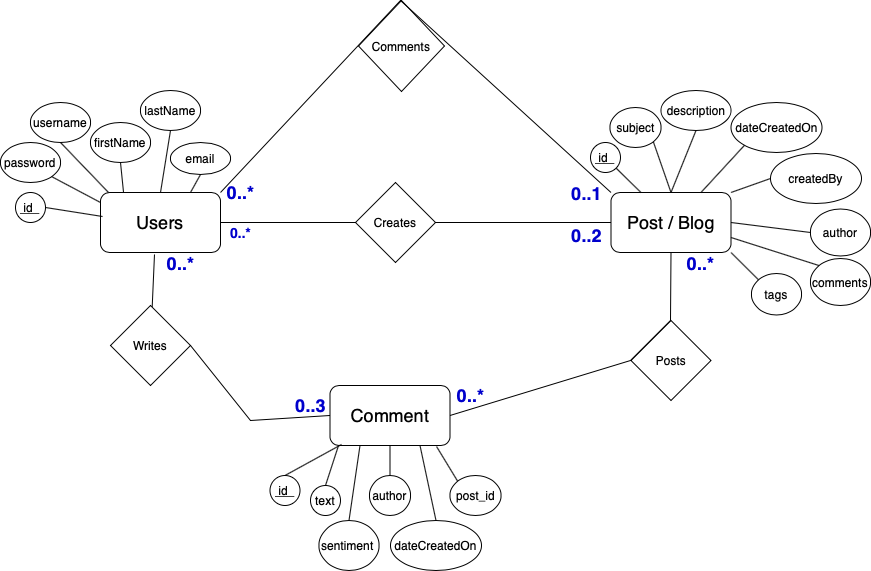

The diagram above was exported from draw.io. Its source (the exported page's mxGraphModel, read from the mxfile embedded in the PNG):
<mxGraphModel dx="2013" dy="637" grid="1" gridSize="10" guides="1" tooltips="1" connect="1" arrows="1" fold="1" page="1" pageScale="1" pageWidth="827" pageHeight="1169" math="0" shadow="0">
  <root>
    <mxCell id="0" />
    <mxCell id="1" parent="0" />
    <mxCell id="NBUErqRfJBStd0R9DYXg-2" value="&lt;font style=&quot;font-size: 18px&quot;&gt;Users&lt;/font&gt;" style="rounded=1;whiteSpace=wrap;html=1;" parent="1" vertex="1">
      <mxGeometry x="-410" y="272" width="120" height="60" as="geometry" />
    </mxCell>
    <mxCell id="NBUErqRfJBStd0R9DYXg-3" value="&lt;font style=&quot;font-size: 18px&quot;&gt;Post / Blog&lt;/font&gt;" style="rounded=1;whiteSpace=wrap;html=1;" parent="1" vertex="1">
      <mxGeometry x="100.5" y="272" width="120" height="60" as="geometry" />
    </mxCell>
    <mxCell id="NBUErqRfJBStd0R9DYXg-4" value="&lt;font style=&quot;font-size: 18px&quot;&gt;Comment&lt;/font&gt;" style="rounded=1;whiteSpace=wrap;html=1;" parent="1" vertex="1">
      <mxGeometry x="-180.5" y="465" width="120" height="60" as="geometry" />
    </mxCell>
    <mxCell id="NBUErqRfJBStd0R9DYXg-7" value="Creates" style="rhombus;whiteSpace=wrap;html=1;" parent="1" vertex="1">
      <mxGeometry x="-155" y="262" width="80" height="80" as="geometry" />
    </mxCell>
    <mxCell id="NBUErqRfJBStd0R9DYXg-9" value="Posts" style="rhombus;whiteSpace=wrap;html=1;" parent="1" vertex="1">
      <mxGeometry x="120.5" y="400" width="80" height="80" as="geometry" />
    </mxCell>
    <mxCell id="NBUErqRfJBStd0R9DYXg-10" value="Comments" style="rhombus;whiteSpace=wrap;html=1;" parent="1" vertex="1">
      <mxGeometry x="-152" y="80" width="86" height="91" as="geometry" />
    </mxCell>
    <mxCell id="NBUErqRfJBStd0R9DYXg-11" value="&lt;u&gt;&amp;nbsp;id &amp;nbsp;&lt;/u&gt;" style="ellipse;whiteSpace=wrap;html=1;" parent="1" vertex="1">
      <mxGeometry x="-495" y="272" width="30" height="30" as="geometry" />
    </mxCell>
    <mxCell id="NBUErqRfJBStd0R9DYXg-12" value="username" style="ellipse;whiteSpace=wrap;html=1;" parent="1" vertex="1">
      <mxGeometry x="-480" y="182" width="60" height="40" as="geometry" />
    </mxCell>
    <mxCell id="NBUErqRfJBStd0R9DYXg-13" value="password" style="ellipse;whiteSpace=wrap;html=1;direction=south;" parent="1" vertex="1">
      <mxGeometry x="-510" y="222" width="60" height="40" as="geometry" />
    </mxCell>
    <mxCell id="NBUErqRfJBStd0R9DYXg-14" value="firstName" style="ellipse;whiteSpace=wrap;html=1;" parent="1" vertex="1">
      <mxGeometry x="-420" y="202" width="60" height="40" as="geometry" />
    </mxCell>
    <mxCell id="NBUErqRfJBStd0R9DYXg-15" value="lastName&lt;span style=&quot;color: rgba(0 , 0 , 0 , 0) ; font-family: monospace ; font-size: 0px&quot;&gt;%3CmxGraphModel%3E%3Croot%3E%3CmxCell%20id%3D%220%22%2F%3E%3CmxCell%20id%3D%221%22%20parent%3D%220%22%2F%3E%3CmxCell%20id%3D%222%22%20value%3D%22username%22%20style%3D%22ellipse%3BwhiteSpace%3Dwrap%3Bhtml%3D1%3B%22%20vertex%3D%221%22%20parent%3D%221%22%3E%3CmxGeometry%20x%3D%2270%22%20y%3D%22100%22%20width%3D%2260%22%20height%3D%2260%22%20as%3D%22geometry%22%2F%3E%3C%2FmxCell%3E%3C%2Froot%3E%3C%2FmxGraphModel%3E&lt;/span&gt;" style="ellipse;whiteSpace=wrap;html=1;" parent="1" vertex="1">
      <mxGeometry x="-370" y="170" width="60" height="40" as="geometry" />
    </mxCell>
    <mxCell id="NBUErqRfJBStd0R9DYXg-16" value="email" style="ellipse;whiteSpace=wrap;html=1;" parent="1" vertex="1">
      <mxGeometry x="-340" y="222" width="60" height="32" as="geometry" />
    </mxCell>
    <mxCell id="NBUErqRfJBStd0R9DYXg-17" value="" style="endArrow=none;html=1;rounded=0;exitX=0.017;exitY=0.4;exitDx=0;exitDy=0;exitPerimeter=0;entryX=1;entryY=0.5;entryDx=0;entryDy=0;" parent="1" source="NBUErqRfJBStd0R9DYXg-2" target="NBUErqRfJBStd0R9DYXg-11" edge="1">
      <mxGeometry width="50" height="50" relative="1" as="geometry">
        <mxPoint x="-190" y="362" as="sourcePoint" />
        <mxPoint x="-460" y="290" as="targetPoint" />
      </mxGeometry>
    </mxCell>
    <mxCell id="NBUErqRfJBStd0R9DYXg-19" value="" style="endArrow=none;html=1;rounded=0;entryX=1;entryY=0;entryDx=0;entryDy=0;" parent="1" target="NBUErqRfJBStd0R9DYXg-13" edge="1">
      <mxGeometry width="50" height="50" relative="1" as="geometry">
        <mxPoint x="-410" y="282" as="sourcePoint" />
        <mxPoint x="-140" y="312" as="targetPoint" />
        <Array as="points" />
      </mxGeometry>
    </mxCell>
    <mxCell id="NBUErqRfJBStd0R9DYXg-20" value="" style="endArrow=none;html=1;rounded=0;entryX=0.5;entryY=1;entryDx=0;entryDy=0;exitX=0.067;exitY=0;exitDx=0;exitDy=0;exitPerimeter=0;" parent="1" source="NBUErqRfJBStd0R9DYXg-2" target="NBUErqRfJBStd0R9DYXg-12" edge="1">
      <mxGeometry width="50" height="50" relative="1" as="geometry">
        <mxPoint x="-410" y="272" as="sourcePoint" />
        <mxPoint x="-458.7867965644035" y="244.67766952966372" as="targetPoint" />
        <Array as="points" />
      </mxGeometry>
    </mxCell>
    <mxCell id="NBUErqRfJBStd0R9DYXg-21" value="" style="endArrow=none;html=1;rounded=0;exitX=0.192;exitY=0;exitDx=0;exitDy=0;entryX=0.5;entryY=1;entryDx=0;entryDy=0;exitPerimeter=0;" parent="1" source="NBUErqRfJBStd0R9DYXg-2" target="NBUErqRfJBStd0R9DYXg-14" edge="1">
      <mxGeometry width="50" height="50" relative="1" as="geometry">
        <mxPoint x="-390" y="292" as="sourcePoint" />
        <mxPoint x="-448.7867965644035" y="254.67766952966372" as="targetPoint" />
        <Array as="points" />
      </mxGeometry>
    </mxCell>
    <mxCell id="NBUErqRfJBStd0R9DYXg-22" value="" style="endArrow=none;html=1;rounded=0;exitX=0.5;exitY=0;exitDx=0;exitDy=0;entryX=0.5;entryY=1;entryDx=0;entryDy=0;" parent="1" source="NBUErqRfJBStd0R9DYXg-2" target="NBUErqRfJBStd0R9DYXg-15" edge="1">
      <mxGeometry width="50" height="50" relative="1" as="geometry">
        <mxPoint x="-376.96000000000004" y="282" as="sourcePoint" />
        <mxPoint x="-390" y="172" as="targetPoint" />
        <Array as="points" />
      </mxGeometry>
    </mxCell>
    <mxCell id="NBUErqRfJBStd0R9DYXg-23" value="" style="endArrow=none;html=1;rounded=0;exitX=0.75;exitY=0;exitDx=0;exitDy=0;entryX=0.5;entryY=1;entryDx=0;entryDy=0;" parent="1" source="NBUErqRfJBStd0R9DYXg-2" target="NBUErqRfJBStd0R9DYXg-16" edge="1">
      <mxGeometry width="50" height="50" relative="1" as="geometry">
        <mxPoint x="-366.96000000000004" y="292" as="sourcePoint" />
        <mxPoint x="-380" y="182" as="targetPoint" />
        <Array as="points" />
      </mxGeometry>
    </mxCell>
    <mxCell id="NBUErqRfJBStd0R9DYXg-26" value="&lt;u&gt;&amp;nbsp;id &amp;nbsp;&lt;/u&gt;" style="ellipse;whiteSpace=wrap;html=1;" parent="1" vertex="1">
      <mxGeometry x="80" y="222" width="30" height="30" as="geometry" />
    </mxCell>
    <mxCell id="NBUErqRfJBStd0R9DYXg-27" value="&lt;u&gt;&amp;nbsp;id &amp;nbsp;&lt;/u&gt;" style="ellipse;whiteSpace=wrap;html=1;" parent="1" vertex="1">
      <mxGeometry x="-240.5" y="555" width="30" height="30" as="geometry" />
    </mxCell>
    <mxCell id="NBUErqRfJBStd0R9DYXg-28" value="text" style="ellipse;whiteSpace=wrap;html=1;" parent="1" vertex="1">
      <mxGeometry x="-200" y="565" width="30" height="30" as="geometry" />
    </mxCell>
    <mxCell id="NBUErqRfJBStd0R9DYXg-30" value="sentiment&amp;nbsp;" style="ellipse;whiteSpace=wrap;html=1;" parent="1" vertex="1">
      <mxGeometry x="-191.5" y="600" width="60" height="50" as="geometry" />
    </mxCell>
    <mxCell id="NBUErqRfJBStd0R9DYXg-31" value="dateCreatedOn" style="ellipse;whiteSpace=wrap;html=1;" parent="1" vertex="1">
      <mxGeometry x="-120" y="600" width="91" height="50" as="geometry" />
    </mxCell>
    <mxCell id="NBUErqRfJBStd0R9DYXg-32" value="author" style="ellipse;whiteSpace=wrap;html=1;" parent="1" vertex="1">
      <mxGeometry x="-141" y="555" width="41" height="40" as="geometry" />
    </mxCell>
    <mxCell id="NBUErqRfJBStd0R9DYXg-33" value="post_id" style="ellipse;whiteSpace=wrap;html=1;" parent="1" vertex="1">
      <mxGeometry x="-60.5" y="555" width="51" height="40" as="geometry" />
    </mxCell>
    <mxCell id="NBUErqRfJBStd0R9DYXg-34" value="subject" style="ellipse;whiteSpace=wrap;html=1;" parent="1" vertex="1">
      <mxGeometry x="99.5" y="187" width="51" height="40" as="geometry" />
    </mxCell>
    <mxCell id="NBUErqRfJBStd0R9DYXg-35" value="description" style="ellipse;whiteSpace=wrap;html=1;" parent="1" vertex="1">
      <mxGeometry x="150.5" y="170" width="70" height="40" as="geometry" />
    </mxCell>
    <mxCell id="NBUErqRfJBStd0R9DYXg-37" value="dateCreatedOn" style="ellipse;whiteSpace=wrap;html=1;" parent="1" vertex="1">
      <mxGeometry x="220.5" y="182" width="91" height="50" as="geometry" />
    </mxCell>
    <mxCell id="NBUErqRfJBStd0R9DYXg-39" value="" style="endArrow=none;html=1;rounded=0;fontSize=18;entryX=0.25;entryY=0;entryDx=0;entryDy=0;exitX=1;exitY=1;exitDx=0;exitDy=0;" parent="1" source="NBUErqRfJBStd0R9DYXg-26" target="NBUErqRfJBStd0R9DYXg-3" edge="1">
      <mxGeometry width="50" height="50" relative="1" as="geometry">
        <mxPoint x="-80" y="310" as="sourcePoint" />
        <mxPoint x="-30" y="260" as="targetPoint" />
      </mxGeometry>
    </mxCell>
    <mxCell id="NBUErqRfJBStd0R9DYXg-40" value="" style="endArrow=none;html=1;rounded=0;fontSize=18;entryX=0.5;entryY=0;entryDx=0;entryDy=0;exitX=1;exitY=1;exitDx=0;exitDy=0;" parent="1" source="NBUErqRfJBStd0R9DYXg-34" target="NBUErqRfJBStd0R9DYXg-3" edge="1">
      <mxGeometry width="50" height="50" relative="1" as="geometry">
        <mxPoint x="140" y="250" as="sourcePoint" />
        <mxPoint x="130" y="270" as="targetPoint" />
      </mxGeometry>
    </mxCell>
    <mxCell id="NBUErqRfJBStd0R9DYXg-41" value="" style="endArrow=none;html=1;rounded=0;fontSize=18;exitX=0.5;exitY=1;exitDx=0;exitDy=0;entryX=0.5;entryY=0;entryDx=0;entryDy=0;" parent="1" source="NBUErqRfJBStd0R9DYXg-35" target="NBUErqRfJBStd0R9DYXg-3" edge="1">
      <mxGeometry width="50" height="50" relative="1" as="geometry">
        <mxPoint x="102.85182097861434" y="244.28145678289138" as="sourcePoint" />
        <mxPoint x="140.5" y="282" as="targetPoint" />
      </mxGeometry>
    </mxCell>
    <mxCell id="NBUErqRfJBStd0R9DYXg-42" value="" style="endArrow=none;html=1;rounded=0;fontSize=18;exitX=0;exitY=1;exitDx=0;exitDy=0;entryX=0.75;entryY=0;entryDx=0;entryDy=0;" parent="1" source="NBUErqRfJBStd0R9DYXg-37" target="NBUErqRfJBStd0R9DYXg-3" edge="1">
      <mxGeometry width="50" height="50" relative="1" as="geometry">
        <mxPoint x="154.5" y="240" as="sourcePoint" />
        <mxPoint x="170.5" y="282" as="targetPoint" />
      </mxGeometry>
    </mxCell>
    <mxCell id="NBUErqRfJBStd0R9DYXg-43" value="" style="endArrow=none;html=1;rounded=0;fontSize=18;exitX=0.5;exitY=0;exitDx=0;exitDy=0;entryX=0.096;entryY=0.983;entryDx=0;entryDy=0;entryPerimeter=0;" parent="1" source="NBUErqRfJBStd0R9DYXg-27" target="NBUErqRfJBStd0R9DYXg-4" edge="1">
      <mxGeometry width="50" height="50" relative="1" as="geometry">
        <mxPoint x="-80" y="580" as="sourcePoint" />
        <mxPoint x="-30" y="530" as="targetPoint" />
      </mxGeometry>
    </mxCell>
    <mxCell id="NBUErqRfJBStd0R9DYXg-45" value="" style="endArrow=none;html=1;rounded=0;fontSize=18;exitX=0.5;exitY=0;exitDx=0;exitDy=0;entryX=0.071;entryY=1;entryDx=0;entryDy=0;entryPerimeter=0;" parent="1" source="NBUErqRfJBStd0R9DYXg-28" target="NBUErqRfJBStd0R9DYXg-4" edge="1">
      <mxGeometry width="50" height="50" relative="1" as="geometry">
        <mxPoint x="-215.5" y="565" as="sourcePoint" />
        <mxPoint x="-170.5" y="535" as="targetPoint" />
      </mxGeometry>
    </mxCell>
    <mxCell id="NBUErqRfJBStd0R9DYXg-46" value="" style="endArrow=none;html=1;rounded=0;fontSize=18;exitX=0.5;exitY=0;exitDx=0;exitDy=0;entryX=0.25;entryY=1;entryDx=0;entryDy=0;" parent="1" source="NBUErqRfJBStd0R9DYXg-30" target="NBUErqRfJBStd0R9DYXg-4" edge="1">
      <mxGeometry width="50" height="50" relative="1" as="geometry">
        <mxPoint x="-205.5" y="575" as="sourcePoint" />
        <mxPoint x="-160.5" y="545" as="targetPoint" />
      </mxGeometry>
    </mxCell>
    <mxCell id="NBUErqRfJBStd0R9DYXg-47" value="" style="endArrow=none;html=1;rounded=0;fontSize=18;exitX=0.5;exitY=0;exitDx=0;exitDy=0;entryX=0.75;entryY=1;entryDx=0;entryDy=0;" parent="1" source="NBUErqRfJBStd0R9DYXg-31" target="NBUErqRfJBStd0R9DYXg-4" edge="1">
      <mxGeometry width="50" height="50" relative="1" as="geometry">
        <mxPoint x="-70" y="590" as="sourcePoint" />
        <mxPoint x="-30" y="530" as="targetPoint" />
      </mxGeometry>
    </mxCell>
    <mxCell id="NBUErqRfJBStd0R9DYXg-48" value="" style="endArrow=none;html=1;rounded=0;fontSize=18;exitX=0.5;exitY=0;exitDx=0;exitDy=0;entryX=0.5;entryY=1;entryDx=0;entryDy=0;" parent="1" source="NBUErqRfJBStd0R9DYXg-32" target="NBUErqRfJBStd0R9DYXg-4" edge="1">
      <mxGeometry width="50" height="50" relative="1" as="geometry">
        <mxPoint x="-195.5" y="585" as="sourcePoint" />
        <mxPoint x="-150.5" y="555" as="targetPoint" />
      </mxGeometry>
    </mxCell>
    <mxCell id="NBUErqRfJBStd0R9DYXg-49" value="" style="endArrow=none;html=1;rounded=0;fontSize=18;entryX=0;entryY=0;entryDx=0;entryDy=0;exitX=0.888;exitY=1.017;exitDx=0;exitDy=0;exitPerimeter=0;" parent="1" source="NBUErqRfJBStd0R9DYXg-4" target="NBUErqRfJBStd0R9DYXg-33" edge="1">
      <mxGeometry width="50" height="50" relative="1" as="geometry">
        <mxPoint x="-80" y="580" as="sourcePoint" />
        <mxPoint x="-30" y="530" as="targetPoint" />
      </mxGeometry>
    </mxCell>
    <mxCell id="USNwpXPc1YZuPl8kjnZK-1" value="" style="endArrow=none;html=1;rounded=0;exitX=1;exitY=0.5;exitDx=0;exitDy=0;entryX=0;entryY=0.5;entryDx=0;entryDy=0;" parent="1" source="NBUErqRfJBStd0R9DYXg-2" target="NBUErqRfJBStd0R9DYXg-7" edge="1">
      <mxGeometry width="50" height="50" relative="1" as="geometry">
        <mxPoint x="-250" y="350" as="sourcePoint" />
        <mxPoint x="-200" y="300" as="targetPoint" />
      </mxGeometry>
    </mxCell>
    <mxCell id="USNwpXPc1YZuPl8kjnZK-2" value="" style="endArrow=none;html=1;rounded=0;exitX=1;exitY=0.5;exitDx=0;exitDy=0;entryX=0;entryY=0.5;entryDx=0;entryDy=0;" parent="1" source="NBUErqRfJBStd0R9DYXg-7" target="NBUErqRfJBStd0R9DYXg-3" edge="1">
      <mxGeometry width="50" height="50" relative="1" as="geometry">
        <mxPoint x="-250" y="350" as="sourcePoint" />
        <mxPoint x="-200" y="300" as="targetPoint" />
      </mxGeometry>
    </mxCell>
    <mxCell id="USNwpXPc1YZuPl8kjnZK-3" value="" style="endArrow=none;html=1;rounded=0;entryX=0.45;entryY=1.033;entryDx=0;entryDy=0;entryPerimeter=0;startArrow=none;" parent="1" source="NBUErqRfJBStd0R9DYXg-8" target="NBUErqRfJBStd0R9DYXg-2" edge="1">
      <mxGeometry width="50" height="50" relative="1" as="geometry">
        <mxPoint x="-250" y="350" as="sourcePoint" />
        <mxPoint x="-200" y="300" as="targetPoint" />
        <Array as="points" />
      </mxGeometry>
    </mxCell>
    <mxCell id="NBUErqRfJBStd0R9DYXg-8" value="Writes" style="rhombus;whiteSpace=wrap;html=1;" parent="1" vertex="1">
      <mxGeometry x="-400" y="385" width="80" height="80" as="geometry" />
    </mxCell>
    <mxCell id="USNwpXPc1YZuPl8kjnZK-4" value="" style="endArrow=none;html=1;rounded=0;exitX=0;exitY=0.5;exitDx=0;exitDy=0;entryX=1;entryY=0.5;entryDx=0;entryDy=0;" parent="1" source="NBUErqRfJBStd0R9DYXg-4" target="NBUErqRfJBStd0R9DYXg-8" edge="1">
      <mxGeometry width="50" height="50" relative="1" as="geometry">
        <mxPoint x="-180.5" y="495" as="sourcePoint" />
        <mxPoint x="-356" y="333.98" as="targetPoint" />
        <Array as="points">
          <mxPoint x="-260" y="500" />
        </Array>
      </mxGeometry>
    </mxCell>
    <mxCell id="USNwpXPc1YZuPl8kjnZK-5" value="" style="endArrow=none;html=1;rounded=0;exitX=1;exitY=0.5;exitDx=0;exitDy=0;entryX=0.5;entryY=1;entryDx=0;entryDy=0;" parent="1" source="NBUErqRfJBStd0R9DYXg-4" target="NBUErqRfJBStd0R9DYXg-3" edge="1">
      <mxGeometry width="50" height="50" relative="1" as="geometry">
        <mxPoint x="-250" y="350" as="sourcePoint" />
        <mxPoint x="-200" y="300" as="targetPoint" />
        <Array as="points">
          <mxPoint x="120" y="440" />
          <mxPoint x="160" y="400" />
        </Array>
      </mxGeometry>
    </mxCell>
    <mxCell id="USNwpXPc1YZuPl8kjnZK-6" value="" style="endArrow=none;html=1;rounded=0;exitX=1;exitY=0;exitDx=0;exitDy=0;entryX=0;entryY=0;entryDx=0;entryDy=0;" parent="1" source="NBUErqRfJBStd0R9DYXg-2" target="NBUErqRfJBStd0R9DYXg-3" edge="1">
      <mxGeometry width="50" height="50" relative="1" as="geometry">
        <mxPoint x="-250" y="350" as="sourcePoint" />
        <mxPoint x="-200" y="300" as="targetPoint" />
        <Array as="points">
          <mxPoint x="-110" y="80" />
        </Array>
      </mxGeometry>
    </mxCell>
    <mxCell id="kEZIrFt5NXw7-JoGT7YJ-1" value="&lt;b&gt;&lt;font style=&quot;font-size: 14px&quot; color=&quot;#0000cc&quot;&gt;0..*&lt;/font&gt;&lt;/b&gt;" style="text;html=1;align=center;verticalAlign=middle;resizable=0;points=[];autosize=1;strokeColor=none;fillColor=none;" parent="1" vertex="1">
      <mxGeometry x="-290" y="302" width="40" height="20" as="geometry" />
    </mxCell>
    <mxCell id="kEZIrFt5NXw7-JoGT7YJ-3" value="&lt;b&gt;&lt;font color=&quot;#0000cc&quot; style=&quot;font-size: 18px&quot;&gt;0..3&lt;/font&gt;&lt;/b&gt;" style="text;html=1;align=center;verticalAlign=middle;resizable=0;points=[];autosize=1;strokeColor=none;fillColor=none;" parent="1" vertex="1">
      <mxGeometry x="-225.5" y="475" width="50" height="20" as="geometry" />
    </mxCell>
    <mxCell id="kEZIrFt5NXw7-JoGT7YJ-4" value="&lt;b&gt;&lt;font color=&quot;#0000cc&quot; style=&quot;font-size: 18px&quot;&gt;0..*&lt;/font&gt;&lt;/b&gt;" style="text;html=1;align=center;verticalAlign=middle;resizable=0;points=[];autosize=1;strokeColor=none;fillColor=none;" parent="1" vertex="1">
      <mxGeometry x="-350" y="333" width="40" height="20" as="geometry" />
    </mxCell>
    <mxCell id="kEZIrFt5NXw7-JoGT7YJ-5" value="&lt;b&gt;&lt;font color=&quot;#0000cc&quot; style=&quot;font-size: 18px&quot;&gt;0..*&lt;/font&gt;&lt;/b&gt;" style="text;html=1;align=center;verticalAlign=middle;resizable=0;points=[];autosize=1;strokeColor=none;fillColor=none;" parent="1" vertex="1">
      <mxGeometry x="-60.5" y="465" width="40" height="20" as="geometry" />
    </mxCell>
    <mxCell id="kEZIrFt5NXw7-JoGT7YJ-6" value="&lt;b&gt;&lt;font color=&quot;#0000cc&quot; style=&quot;font-size: 18px&quot;&gt;0..*&lt;/font&gt;&lt;/b&gt;" style="text;html=1;align=center;verticalAlign=middle;resizable=0;points=[];autosize=1;strokeColor=none;fillColor=none;" parent="1" vertex="1">
      <mxGeometry x="170" y="333" width="40" height="20" as="geometry" />
    </mxCell>
    <mxCell id="kEZIrFt5NXw7-JoGT7YJ-7" value="&lt;b&gt;&lt;font color=&quot;#0000cc&quot; style=&quot;font-size: 18px&quot;&gt;0..2&lt;/font&gt;&lt;/b&gt;" style="text;html=1;align=center;verticalAlign=middle;resizable=0;points=[];autosize=1;strokeColor=none;fillColor=none;" parent="1" vertex="1">
      <mxGeometry x="50.5" y="305" width="50" height="20" as="geometry" />
    </mxCell>
    <mxCell id="kEZIrFt5NXw7-JoGT7YJ-8" value="&lt;b&gt;&lt;font color=&quot;#0000cc&quot; style=&quot;font-size: 18px&quot;&gt;0..*&lt;/font&gt;&lt;/b&gt;" style="text;html=1;align=center;verticalAlign=middle;resizable=0;points=[];autosize=1;strokeColor=none;fillColor=none;" parent="1" vertex="1">
      <mxGeometry x="-290" y="262" width="40" height="20" as="geometry" />
    </mxCell>
    <mxCell id="kEZIrFt5NXw7-JoGT7YJ-9" value="&lt;b&gt;&lt;font color=&quot;#0000cc&quot; style=&quot;font-size: 18px&quot;&gt;0..1&lt;/font&gt;&lt;/b&gt;" style="text;html=1;align=center;verticalAlign=middle;resizable=0;points=[];autosize=1;strokeColor=none;fillColor=none;" parent="1" vertex="1">
      <mxGeometry x="50.5" y="263" width="50" height="20" as="geometry" />
    </mxCell>
    <mxCell id="CRnDWJf0nwkHL1xy1CKc-3" value="" style="endArrow=none;html=1;rounded=0;exitX=1;exitY=0;exitDx=0;exitDy=0;entryX=0;entryY=0.5;entryDx=0;entryDy=0;" parent="1" source="NBUErqRfJBStd0R9DYXg-3" target="CRnDWJf0nwkHL1xy1CKc-5" edge="1">
      <mxGeometry width="50" height="50" relative="1" as="geometry">
        <mxPoint x="220.5" y="298" as="sourcePoint" />
        <mxPoint x="280" y="280" as="targetPoint" />
      </mxGeometry>
    </mxCell>
    <mxCell id="CRnDWJf0nwkHL1xy1CKc-5" value="createdBy" style="ellipse;whiteSpace=wrap;html=1;" parent="1" vertex="1">
      <mxGeometry x="260" y="233" width="91" height="50" as="geometry" />
    </mxCell>
    <mxCell id="CRnDWJf0nwkHL1xy1CKc-6" value="author" style="ellipse;whiteSpace=wrap;html=1;" parent="1" vertex="1">
      <mxGeometry x="300" y="288.5" width="60" height="47" as="geometry" />
    </mxCell>
    <mxCell id="CRnDWJf0nwkHL1xy1CKc-7" value="comments" style="ellipse;whiteSpace=wrap;html=1;" parent="1" vertex="1">
      <mxGeometry x="300" y="338" width="60" height="47" as="geometry" />
    </mxCell>
    <mxCell id="CRnDWJf0nwkHL1xy1CKc-8" value="tags" style="ellipse;whiteSpace=wrap;html=1;" parent="1" vertex="1">
      <mxGeometry x="241" y="353" width="50" height="41.5" as="geometry" />
    </mxCell>
    <mxCell id="CRnDWJf0nwkHL1xy1CKc-9" value="" style="endArrow=none;html=1;rounded=0;exitX=1;exitY=0.5;exitDx=0;exitDy=0;entryX=0;entryY=0.5;entryDx=0;entryDy=0;" parent="1" source="NBUErqRfJBStd0R9DYXg-3" target="CRnDWJf0nwkHL1xy1CKc-6" edge="1">
      <mxGeometry width="50" height="50" relative="1" as="geometry">
        <mxPoint x="230.5" y="282" as="sourcePoint" />
        <mxPoint x="270" y="268" as="targetPoint" />
      </mxGeometry>
    </mxCell>
    <mxCell id="CRnDWJf0nwkHL1xy1CKc-10" value="" style="endArrow=none;html=1;rounded=0;exitX=1;exitY=1;exitDx=0;exitDy=0;entryX=0;entryY=0;entryDx=0;entryDy=0;" parent="1" source="NBUErqRfJBStd0R9DYXg-3" target="CRnDWJf0nwkHL1xy1CKc-8" edge="1">
      <mxGeometry width="50" height="50" relative="1" as="geometry">
        <mxPoint x="240.5" y="292" as="sourcePoint" />
        <mxPoint x="280" y="278" as="targetPoint" />
      </mxGeometry>
    </mxCell>
    <mxCell id="CRnDWJf0nwkHL1xy1CKc-11" value="" style="endArrow=none;html=1;rounded=0;exitX=1;exitY=0.75;exitDx=0;exitDy=0;entryX=0;entryY=0;entryDx=0;entryDy=0;" parent="1" source="NBUErqRfJBStd0R9DYXg-3" target="CRnDWJf0nwkHL1xy1CKc-7" edge="1">
      <mxGeometry width="50" height="50" relative="1" as="geometry">
        <mxPoint x="250.5" y="302" as="sourcePoint" />
        <mxPoint x="290" y="288" as="targetPoint" />
      </mxGeometry>
    </mxCell>
  </root>
</mxGraphModel>